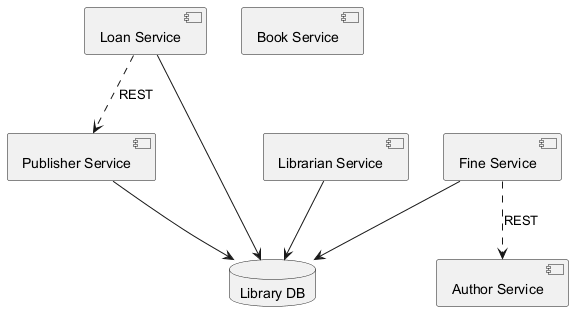

The diagram above was rendered by PlantUML. Its source (embedded in the PNG):
@startuml
skinparam backgroundColor #FFFFFF
skinparam classBackgroundColor #F3E5F5
skinparam classBorderColor #6A1B9A
component "Publisher Service" as C_PublisherService
component "Book Service" as C_BookService
component "Loan Service" as C_LoanService
component "Author Service" as C_AuthorService
component "Librarian Service" as C_LibrarianService
component "Fine Service" as C_FineService
database "Library DB" as DB_library
C_PublisherService --> DB_library
C_LoanService --> DB_library
C_LibrarianService --> DB_library
C_FineService --> DB_library
C_LoanService ..> C_PublisherService : REST
C_FineService ..> C_AuthorService : REST
@enduml